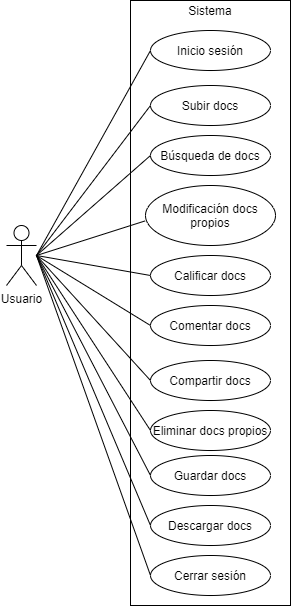

The diagram above was exported from draw.io. Its source (the exported page's mxGraphModel, read from the mxfile embedded in the PNG):
<mxGraphModel dx="1546" dy="1045" grid="1" gridSize="10" guides="1" tooltips="1" connect="1" arrows="1" fold="1" page="1" pageScale="1" pageWidth="827" pageHeight="1169" math="0" shadow="0">
  <root>
    <mxCell id="0" />
    <mxCell id="1" parent="0" />
    <mxCell id="2" value="Usuario" style="shape=umlActor;verticalLabelPosition=bottom;verticalAlign=top;html=1;outlineConnect=0;" parent="1" vertex="1">
      <mxGeometry x="130" y="380" width="30" height="60" as="geometry" />
    </mxCell>
    <mxCell id="5" value="" style="rounded=0;whiteSpace=wrap;html=1;" parent="1" vertex="1">
      <mxGeometry x="254" y="155" width="160" height="605" as="geometry" />
    </mxCell>
    <mxCell id="6" value="Sistema" style="text;html=1;strokeColor=none;fillColor=none;align=center;verticalAlign=middle;whiteSpace=wrap;rounded=0;" parent="1" vertex="1">
      <mxGeometry x="314" y="155" width="40" height="20" as="geometry" />
    </mxCell>
    <mxCell id="7" value="Subir docs" style="ellipse;whiteSpace=wrap;html=1;" parent="1" vertex="1">
      <mxGeometry x="274" y="240" width="120" height="40" as="geometry" />
    </mxCell>
    <mxCell id="8" value="Búsqueda de docs" style="ellipse;whiteSpace=wrap;html=1;" parent="1" vertex="1">
      <mxGeometry x="274" y="290" width="120" height="40" as="geometry" />
    </mxCell>
    <mxCell id="9" value="Modificación docs propios" style="ellipse;whiteSpace=wrap;html=1;" parent="1" vertex="1">
      <mxGeometry x="269" y="340" width="130" height="60" as="geometry" />
    </mxCell>
    <mxCell id="10" value="Calificar docs" style="ellipse;whiteSpace=wrap;html=1;" parent="1" vertex="1">
      <mxGeometry x="274" y="410" width="120" height="40" as="geometry" />
    </mxCell>
    <mxCell id="11" value="Comentar docs" style="ellipse;whiteSpace=wrap;html=1;" parent="1" vertex="1">
      <mxGeometry x="274" y="460" width="120" height="40" as="geometry" />
    </mxCell>
    <mxCell id="12" value="Inicio sesión" style="ellipse;whiteSpace=wrap;html=1;" parent="1" vertex="1">
      <mxGeometry x="274" y="185" width="120" height="40" as="geometry" />
    </mxCell>
    <mxCell id="13" value="Cerrar sesión" style="ellipse;whiteSpace=wrap;html=1;" parent="1" vertex="1">
      <mxGeometry x="274" y="710" width="120" height="40" as="geometry" />
    </mxCell>
    <mxCell id="14" value="Eliminar docs propios" style="ellipse;whiteSpace=wrap;html=1;" parent="1" vertex="1">
      <mxGeometry x="274" y="565" width="120" height="40" as="geometry" />
    </mxCell>
    <mxCell id="15" value="Compartir docs" style="ellipse;whiteSpace=wrap;html=1;" parent="1" vertex="1">
      <mxGeometry x="274" y="515" width="120" height="40" as="geometry" />
    </mxCell>
    <mxCell id="17" value="" style="endArrow=none;html=1;entryX=0;entryY=0.5;entryDx=0;entryDy=0;" parent="1" target="12" edge="1">
      <mxGeometry width="50" height="50" relative="1" as="geometry">
        <mxPoint x="160" y="410" as="sourcePoint" />
        <mxPoint x="160" y="300" as="targetPoint" />
      </mxGeometry>
    </mxCell>
    <mxCell id="18" value="" style="endArrow=none;html=1;entryX=0;entryY=0.5;entryDx=0;entryDy=0;" parent="1" target="7" edge="1">
      <mxGeometry width="50" height="50" relative="1" as="geometry">
        <mxPoint x="160" y="410" as="sourcePoint" />
        <mxPoint x="230" y="340" as="targetPoint" />
      </mxGeometry>
    </mxCell>
    <mxCell id="19" value="" style="endArrow=none;html=1;entryX=0;entryY=0.5;entryDx=0;entryDy=0;" parent="1" target="8" edge="1">
      <mxGeometry width="50" height="50" relative="1" as="geometry">
        <mxPoint x="160" y="410" as="sourcePoint" />
        <mxPoint x="230" y="365" as="targetPoint" />
      </mxGeometry>
    </mxCell>
    <mxCell id="20" value="" style="endArrow=none;html=1;entryX=-0.004;entryY=0.591;entryDx=0;entryDy=0;entryPerimeter=0;" parent="1" target="9" edge="1">
      <mxGeometry width="50" height="50" relative="1" as="geometry">
        <mxPoint x="160" y="410" as="sourcePoint" />
        <mxPoint x="310" y="410" as="targetPoint" />
      </mxGeometry>
    </mxCell>
    <mxCell id="21" value="" style="endArrow=none;html=1;entryX=0;entryY=0.5;entryDx=0;entryDy=0;" parent="1" target="10" edge="1">
      <mxGeometry width="50" height="50" relative="1" as="geometry">
        <mxPoint x="160" y="410" as="sourcePoint" />
        <mxPoint x="310" y="410" as="targetPoint" />
      </mxGeometry>
    </mxCell>
    <mxCell id="22" value="" style="endArrow=none;html=1;entryX=0;entryY=0.5;entryDx=0;entryDy=0;" parent="1" target="11" edge="1">
      <mxGeometry width="50" height="50" relative="1" as="geometry">
        <mxPoint x="160" y="410" as="sourcePoint" />
        <mxPoint x="310" y="410" as="targetPoint" />
      </mxGeometry>
    </mxCell>
    <mxCell id="23" value="" style="endArrow=none;html=1;entryX=0;entryY=0.5;entryDx=0;entryDy=0;" parent="1" target="15" edge="1">
      <mxGeometry width="50" height="50" relative="1" as="geometry">
        <mxPoint x="160" y="410" as="sourcePoint" />
        <mxPoint x="310" y="410" as="targetPoint" />
      </mxGeometry>
    </mxCell>
    <mxCell id="24" value="" style="endArrow=none;html=1;entryX=0;entryY=0.5;entryDx=0;entryDy=0;" parent="1" target="14" edge="1">
      <mxGeometry width="50" height="50" relative="1" as="geometry">
        <mxPoint x="160" y="410" as="sourcePoint" />
        <mxPoint x="310" y="410" as="targetPoint" />
      </mxGeometry>
    </mxCell>
    <mxCell id="25" value="" style="endArrow=none;html=1;entryX=0;entryY=0.5;entryDx=0;entryDy=0;" parent="1" target="13" edge="1">
      <mxGeometry width="50" height="50" relative="1" as="geometry">
        <mxPoint x="160" y="410" as="sourcePoint" />
        <mxPoint x="310" y="410" as="targetPoint" />
      </mxGeometry>
    </mxCell>
    <mxCell id="26" value="Guardar docs" style="ellipse;whiteSpace=wrap;html=1;" parent="1" vertex="1">
      <mxGeometry x="274" y="610" width="120" height="40" as="geometry" />
    </mxCell>
    <mxCell id="27" value="Descargar docs" style="ellipse;whiteSpace=wrap;html=1;" parent="1" vertex="1">
      <mxGeometry x="274" y="660" width="120" height="40" as="geometry" />
    </mxCell>
    <mxCell id="28" value="" style="endArrow=none;html=1;entryX=0;entryY=0.5;entryDx=0;entryDy=0;" parent="1" target="26" edge="1">
      <mxGeometry width="50" height="50" relative="1" as="geometry">
        <mxPoint x="160" y="410" as="sourcePoint" />
        <mxPoint x="300" y="560" as="targetPoint" />
      </mxGeometry>
    </mxCell>
    <mxCell id="29" value="" style="endArrow=none;html=1;entryX=0;entryY=0.5;entryDx=0;entryDy=0;" parent="1" target="27" edge="1">
      <mxGeometry width="50" height="50" relative="1" as="geometry">
        <mxPoint x="160" y="410" as="sourcePoint" />
        <mxPoint x="300" y="560" as="targetPoint" />
      </mxGeometry>
    </mxCell>
  </root>
</mxGraphModel>